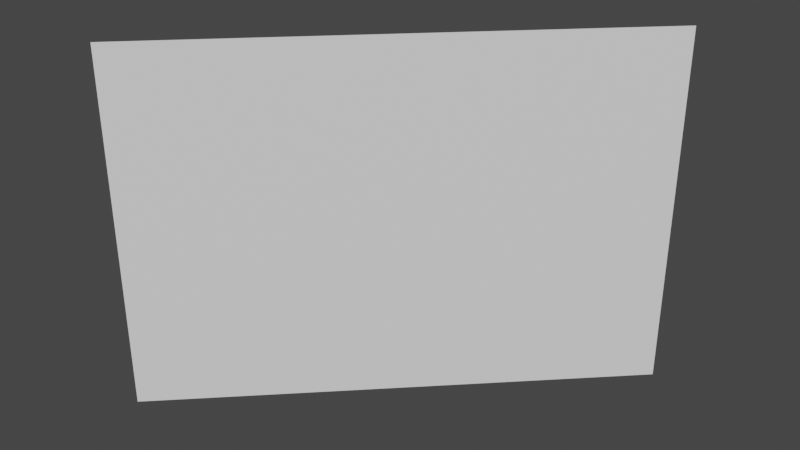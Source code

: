 # Source: OneSidedRamp.blend  (saved by Blender 3.2.14; exported with 4.5.12 LTS)
import bpy
from mathutils import Matrix  # noqa: F401  (used for matrix-valued properties, if any)

bpy.ops.wm.read_factory_settings(use_empty=True)
scene = bpy.context.scene
scene.name = 'Scene'

# ---- collections
col_collection = bpy.data.collections.new('Collection'); scene.collection.children.link(col_collection)

# ---- materials (node trees are filled in below, after node groups)
mat_material = bpy.data.materials.new('Material')
mat_material.alpha_threshold = 0.0
mat_material.use_transparent_shadow = False
mat_material.line_color = (0.0, 0.0, 0.0, 1.0)

# ---- material node trees
mat_material.use_nodes = True; mat_material.node_tree.nodes.clear()
_N = mat_material.node_tree.nodes; _L = mat_material.node_tree.links
n0 = _N.new('ShaderNodeOutputMaterial'); n0.name = 'Material Output'; n0.location = (300, 300)
n1 = _N.new('ShaderNodeBsdfPrincipled'); n1.name = 'Principled BSDF'; n1.location = (10, 300)
n1.distribution = 'GGX'
n1.subsurface_method = 'RANDOM_WALK_SKIN'
n1.inputs[2].default_value = 0.4
n1.inputs[3].default_value = 1.45
n1.inputs[27].default_value = (0.0, 0.0, 0.0, 1.0)
n1.inputs[28].default_value = 1.0
_L.new(n1.outputs[0], n0.inputs[0])
n0.is_active_output = True

# ---- world
world_world = bpy.data.worlds.new('World'); scene.world = world_world
world_world.use_nodes = True; world_world.node_tree.nodes.clear()
_N = world_world.node_tree.nodes; _L = world_world.node_tree.links
n0 = _N.new('ShaderNodeOutputWorld'); n0.name = 'World Output'; n0.location = (300, 300)
n1 = _N.new('ShaderNodeBackground'); n1.name = 'Background'; n1.location = (10, 300)
n1.inputs[0].default_value = (0.05088, 0.05088, 0.05088, 1.0)
_L.new(n1.outputs[0], n0.inputs[0])
n0.is_active_output = True
world_world.color = (0.05088, 0.05088, 0.05088)
world_world.use_sun_shadow = False
world_world.sun_shadow_jitter_overblur = 0.0

# ---- meshes
me_cube = bpy.data.meshes.new('Cube')
me_cube.from_pydata([(0.0, 1.0, 0.0), (0.0, 1.0, 1.0), (-1.0, -2.186e-08, 0.0), (-1.0, 2.186e-08, 1.0)], [], [(2, 3, 1, 0)])
_uv = me_cube.uv_layers.new(name='UVMap')
_uv.uv.foreach_set('vector', [0.125, 0.5, 0.125, 0.75, 0.375, 0.75, 0.375, 0.5])
me_cube.materials.append(mat_material)
me_cube.use_mirror_vertex_groups = False
me_cube.update()

# ---- objects
ob_onesidedramp = bpy.data.objects.new('OneSidedRamp', me_cube)

# ---- transforms, parenting, visibility, modifiers, constraints
ob_onesidedramp.location = (0.0, 0.0, 0.0)
ob_onesidedramp.lock_rotations_4d = False
ob_onesidedramp.empty_display_type = 'ARROWS'
ob_onesidedramp.lineart.crease_threshold = 0.0

# ---- collection membership
col_collection.objects.link(ob_onesidedramp)

# ---- scene / render settings (as saved in the file)
scene.frame_start = 1; scene.frame_end = 250; scene.frame_set(1)
scene.render.engine = 'BLENDER_EEVEE_NEXT'
scene.cycles.sampling_pattern = 'TABULATED_SOBOL'
scene.cycles.use_light_tree = False
scene.view_settings.view_transform = 'Filmic'
bpy.context.view_layer.update()

# ---- added for rendering (the .blend has no active camera and no usable light): camera, sun
cam_auto = bpy.data.cameras.new('AutoCamera')
cam_auto.lens = 50.0
cam_auto.sensor_width = 36.0
cam_auto.clip_end = 1000.0
ob_auto_camera = bpy.data.objects.new('AutoCamera', cam_auto)
scene.collection.objects.link(ob_auto_camera)
ob_auto_camera.location = (1.10254, -1.42304, 1.78203)
ob_auto_camera.rotation_euler = (1.09748, -7.21219e-08, 0.694738)
scene.camera = ob_auto_camera
light_auto_sun = bpy.data.lights.new('AutoSun', 'SUN')
light_auto_sun.energy = 3.0
light_auto_sun.angle = 0.0523599
ob_auto_sun = bpy.data.objects.new('AutoSun', light_auto_sun)
scene.collection.objects.link(ob_auto_sun)
ob_auto_sun.rotation_euler = (0.872665, 0.174533, 0.523599)
bpy.context.view_layer.update()
